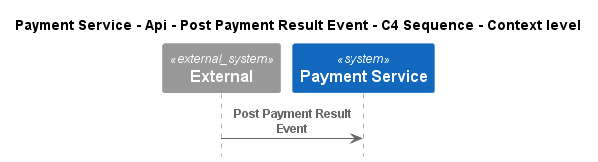

The diagram above was rendered by PlantUML. Its source (embedded in the PNG):
@startuml
!pragma layout smetana
!include ..\..\..\..\..\..\..\.c4s\C4_Sequence.puml

title Payment Service - Api - Post Payment Result Event - C4 Sequence - Context level

System_Ext(C4InterFlow.SoftwareSystems.ExternalSystem, "External", "")
System(ECommercePlatform.SoftwareSystems.PaymentService, "Payment Service", "")

Rel(C4InterFlow.SoftwareSystems.ExternalSystem, ECommercePlatform.SoftwareSystems.PaymentService, "Post Payment Result Event")


@enduml